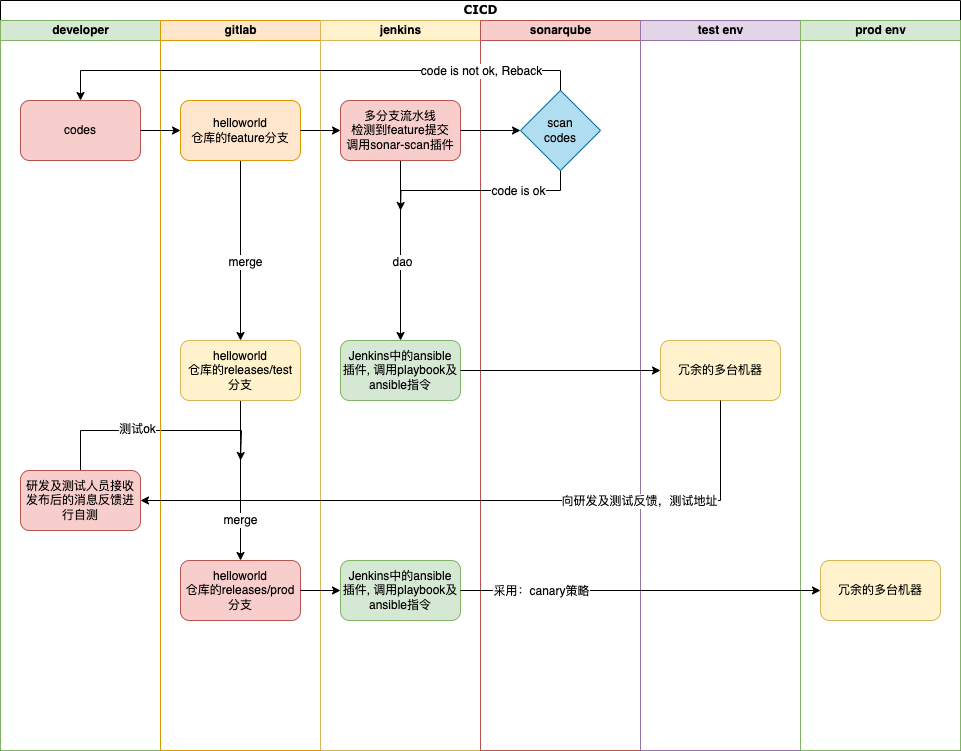

The diagram above was exported from draw.io. Its source (the exported page's mxGraphModel, read from the mxfile embedded in the PNG):
<mxGraphModel dx="1306" dy="795" grid="1" gridSize="10" guides="1" tooltips="1" connect="1" arrows="1" fold="1" page="1" pageScale="1" pageWidth="1100" pageHeight="850" background="none" math="0" shadow="0">
  <root>
    <mxCell id="0" />
    <mxCell id="1" parent="0" />
    <mxCell id="77e6c97f196da883-1" value="CICD" style="swimlane;html=1;childLayout=stackLayout;startSize=20;rounded=0;shadow=0;labelBackgroundColor=none;strokeWidth=1;fontFamily=Verdana;fontSize=8;align=center;" parent="1" vertex="1">
      <mxGeometry x="70" y="30" width="960" height="750" as="geometry" />
    </mxCell>
    <mxCell id="77e6c97f196da883-2" value="developer" style="swimlane;html=1;startSize=20;fillColor=#d5e8d4;strokeColor=#82b366;" parent="77e6c97f196da883-1" vertex="1">
      <mxGeometry y="20" width="160" height="730" as="geometry" />
    </mxCell>
    <mxCell id="USz0G93PYw30fBE5tkYs-1" value="codes" style="rounded=1;whiteSpace=wrap;html=1;fillColor=#f8cecc;strokeColor=#b85450;" vertex="1" parent="77e6c97f196da883-2">
      <mxGeometry x="20" y="80" width="120" height="60" as="geometry" />
    </mxCell>
    <mxCell id="USz0G93PYw30fBE5tkYs-32" style="edgeStyle=orthogonalEdgeStyle;rounded=0;orthogonalLoop=1;jettySize=auto;html=1;exitX=0.5;exitY=0;exitDx=0;exitDy=0;" edge="1" parent="77e6c97f196da883-2" source="USz0G93PYw30fBE5tkYs-11">
      <mxGeometry relative="1" as="geometry">
        <mxPoint x="240" y="440" as="targetPoint" />
        <Array as="points">
          <mxPoint x="80" y="410" />
          <mxPoint x="241" y="410" />
        </Array>
      </mxGeometry>
    </mxCell>
    <mxCell id="USz0G93PYw30fBE5tkYs-33" value="测试ok" style="edgeLabel;html=1;align=center;verticalAlign=middle;resizable=0;points=[];" vertex="1" connectable="0" parent="USz0G93PYw30fBE5tkYs-32">
      <mxGeometry x="-0.1689" y="2" relative="1" as="geometry">
        <mxPoint as="offset" />
      </mxGeometry>
    </mxCell>
    <mxCell id="USz0G93PYw30fBE5tkYs-11" value="研发及测试人员接收发布后的消息反馈进行自测" style="rounded=1;whiteSpace=wrap;html=1;fillColor=#f8cecc;strokeColor=#b85450;" vertex="1" parent="77e6c97f196da883-2">
      <mxGeometry x="20" y="450" width="120" height="60" as="geometry" />
    </mxCell>
    <mxCell id="77e6c97f196da883-3" value="gitlab" style="swimlane;html=1;startSize=20;fillColor=#ffe6cc;strokeColor=#d79b00;" parent="77e6c97f196da883-1" vertex="1">
      <mxGeometry x="160" y="20" width="160" height="730" as="geometry" />
    </mxCell>
    <mxCell id="USz0G93PYw30fBE5tkYs-17" style="edgeStyle=orthogonalEdgeStyle;rounded=0;orthogonalLoop=1;jettySize=auto;html=1;exitX=0.5;exitY=1;exitDx=0;exitDy=0;" edge="1" parent="77e6c97f196da883-3" source="USz0G93PYw30fBE5tkYs-3" target="USz0G93PYw30fBE5tkYs-12">
      <mxGeometry relative="1" as="geometry" />
    </mxCell>
    <mxCell id="USz0G93PYw30fBE5tkYs-18" value="merge" style="edgeLabel;html=1;align=center;verticalAlign=middle;resizable=0;points=[];" vertex="1" connectable="0" parent="USz0G93PYw30fBE5tkYs-17">
      <mxGeometry x="0.1222" y="4" relative="1" as="geometry">
        <mxPoint as="offset" />
      </mxGeometry>
    </mxCell>
    <mxCell id="USz0G93PYw30fBE5tkYs-3" value="helloworld&lt;br&gt;仓库的feature分支" style="rounded=1;whiteSpace=wrap;html=1;fillColor=#ffe6cc;strokeColor=#d79b00;" vertex="1" parent="77e6c97f196da883-3">
      <mxGeometry x="20" y="80" width="120" height="60" as="geometry" />
    </mxCell>
    <mxCell id="USz0G93PYw30fBE5tkYs-19" value="merge" style="edgeStyle=orthogonalEdgeStyle;rounded=0;orthogonalLoop=1;jettySize=auto;html=1;exitX=0.5;exitY=1;exitDx=0;exitDy=0;" edge="1" parent="77e6c97f196da883-3" source="USz0G93PYw30fBE5tkYs-12" target="USz0G93PYw30fBE5tkYs-13">
      <mxGeometry x="0.5" relative="1" as="geometry">
        <Array as="points">
          <mxPoint x="80" y="420" />
          <mxPoint x="80" y="420" />
        </Array>
        <mxPoint as="offset" />
      </mxGeometry>
    </mxCell>
    <mxCell id="USz0G93PYw30fBE5tkYs-12" value="helloworld&lt;br&gt;仓库的releases/test&lt;br&gt;分支" style="rounded=1;whiteSpace=wrap;html=1;fillColor=#fff2cc;strokeColor=#d6b656;" vertex="1" parent="77e6c97f196da883-3">
      <mxGeometry x="20" y="320" width="120" height="60" as="geometry" />
    </mxCell>
    <mxCell id="USz0G93PYw30fBE5tkYs-13" value="helloworld&lt;br&gt;仓库的releases/prod分支" style="rounded=1;whiteSpace=wrap;html=1;fillColor=#f8cecc;strokeColor=#b85450;" vertex="1" parent="77e6c97f196da883-3">
      <mxGeometry x="20" y="540" width="120" height="60" as="geometry" />
    </mxCell>
    <mxCell id="77e6c97f196da883-4" value="jenkins" style="swimlane;html=1;startSize=20;fillColor=#fff2cc;strokeColor=#d6b656;" parent="77e6c97f196da883-1" vertex="1">
      <mxGeometry x="320" y="20" width="160" height="730" as="geometry" />
    </mxCell>
    <mxCell id="USz0G93PYw30fBE5tkYs-23" style="edgeStyle=orthogonalEdgeStyle;rounded=0;orthogonalLoop=1;jettySize=auto;html=1;exitX=0.5;exitY=1;exitDx=0;exitDy=0;entryX=0.5;entryY=0;entryDx=0;entryDy=0;" edge="1" parent="77e6c97f196da883-4" source="USz0G93PYw30fBE5tkYs-5" target="USz0G93PYw30fBE5tkYs-7">
      <mxGeometry relative="1" as="geometry" />
    </mxCell>
    <mxCell id="USz0G93PYw30fBE5tkYs-24" value="dao" style="edgeLabel;html=1;align=center;verticalAlign=middle;resizable=0;points=[];" vertex="1" connectable="0" parent="USz0G93PYw30fBE5tkYs-23">
      <mxGeometry x="0.1222" y="1" relative="1" as="geometry">
        <mxPoint as="offset" />
      </mxGeometry>
    </mxCell>
    <mxCell id="USz0G93PYw30fBE5tkYs-5" value="多分支流水线&lt;br&gt;检测到feature提交&lt;br&gt;调用sonar-scan插件" style="rounded=1;whiteSpace=wrap;html=1;fillColor=#f8cecc;strokeColor=#b85450;" vertex="1" parent="77e6c97f196da883-4">
      <mxGeometry x="20" y="80" width="120" height="60" as="geometry" />
    </mxCell>
    <mxCell id="USz0G93PYw30fBE5tkYs-7" value="Jenkins中的ansible&lt;br&gt;插件, 调用playbook及ansible指令" style="rounded=1;whiteSpace=wrap;html=1;fillColor=#d5e8d4;strokeColor=#82b366;" vertex="1" parent="77e6c97f196da883-4">
      <mxGeometry x="20" y="320" width="120" height="60" as="geometry" />
    </mxCell>
    <mxCell id="USz0G93PYw30fBE5tkYs-34" value="Jenkins中的ansible&lt;br&gt;插件, 调用playbook及ansible指令" style="rounded=1;whiteSpace=wrap;html=1;fillColor=#d5e8d4;strokeColor=#82b366;" vertex="1" parent="77e6c97f196da883-4">
      <mxGeometry x="20" y="540" width="120" height="60" as="geometry" />
    </mxCell>
    <mxCell id="77e6c97f196da883-5" value="sonarqube" style="swimlane;html=1;startSize=20;fillColor=#f8cecc;strokeColor=#b85450;" parent="77e6c97f196da883-1" vertex="1">
      <mxGeometry x="480" y="20" width="160" height="730" as="geometry" />
    </mxCell>
    <mxCell id="USz0G93PYw30fBE5tkYs-25" style="edgeStyle=orthogonalEdgeStyle;rounded=0;orthogonalLoop=1;jettySize=auto;html=1;exitX=0.5;exitY=1;exitDx=0;exitDy=0;" edge="1" parent="77e6c97f196da883-5" source="USz0G93PYw30fBE5tkYs-16">
      <mxGeometry relative="1" as="geometry">
        <mxPoint x="-80" y="190" as="targetPoint" />
      </mxGeometry>
    </mxCell>
    <mxCell id="USz0G93PYw30fBE5tkYs-26" value="code is ok" style="edgeLabel;html=1;align=center;verticalAlign=middle;resizable=0;points=[];" vertex="1" connectable="0" parent="USz0G93PYw30fBE5tkYs-25">
      <mxGeometry x="-0.3684" relative="1" as="geometry">
        <mxPoint as="offset" />
      </mxGeometry>
    </mxCell>
    <mxCell id="USz0G93PYw30fBE5tkYs-16" value="scan&lt;br&gt;codes" style="rhombus;whiteSpace=wrap;html=1;fillColor=#b1ddf0;strokeColor=#10739e;" vertex="1" parent="77e6c97f196da883-5">
      <mxGeometry x="40" y="70" width="80" height="80" as="geometry" />
    </mxCell>
    <mxCell id="77e6c97f196da883-6" value="test env" style="swimlane;html=1;startSize=20;fillColor=#e1d5e7;strokeColor=#9673a6;" parent="77e6c97f196da883-1" vertex="1">
      <mxGeometry x="640" y="20" width="160" height="730" as="geometry" />
    </mxCell>
    <mxCell id="USz0G93PYw30fBE5tkYs-9" value="冗余的多台机器" style="rounded=1;whiteSpace=wrap;html=1;fillColor=#fff2cc;strokeColor=#d6b656;" vertex="1" parent="77e6c97f196da883-6">
      <mxGeometry x="20" y="320" width="120" height="60" as="geometry" />
    </mxCell>
    <mxCell id="USz0G93PYw30fBE5tkYs-2" style="edgeStyle=orthogonalEdgeStyle;rounded=0;orthogonalLoop=1;jettySize=auto;html=1;exitX=1;exitY=0.5;exitDx=0;exitDy=0;" edge="1" parent="77e6c97f196da883-1" source="USz0G93PYw30fBE5tkYs-1" target="USz0G93PYw30fBE5tkYs-3">
      <mxGeometry relative="1" as="geometry">
        <mxPoint x="190" y="130" as="targetPoint" />
      </mxGeometry>
    </mxCell>
    <mxCell id="USz0G93PYw30fBE5tkYs-4" style="edgeStyle=orthogonalEdgeStyle;rounded=0;orthogonalLoop=1;jettySize=auto;html=1;exitX=1;exitY=0.5;exitDx=0;exitDy=0;" edge="1" parent="77e6c97f196da883-1" source="USz0G93PYw30fBE5tkYs-3" target="USz0G93PYw30fBE5tkYs-5">
      <mxGeometry relative="1" as="geometry">
        <mxPoint x="340" y="130" as="targetPoint" />
      </mxGeometry>
    </mxCell>
    <mxCell id="USz0G93PYw30fBE5tkYs-14" value="prod env" style="swimlane;html=1;startSize=20;fillColor=#d5e8d4;strokeColor=#82b366;" vertex="1" parent="77e6c97f196da883-1">
      <mxGeometry x="800" y="20" width="160" height="730" as="geometry" />
    </mxCell>
    <mxCell id="USz0G93PYw30fBE5tkYs-20" value="冗余的多台机器" style="rounded=1;whiteSpace=wrap;html=1;fillColor=#fff2cc;strokeColor=#d6b656;" vertex="1" parent="USz0G93PYw30fBE5tkYs-14">
      <mxGeometry x="20" y="540" width="120" height="60" as="geometry" />
    </mxCell>
    <mxCell id="USz0G93PYw30fBE5tkYs-15" style="edgeStyle=orthogonalEdgeStyle;rounded=0;orthogonalLoop=1;jettySize=auto;html=1;exitX=1;exitY=0.5;exitDx=0;exitDy=0;" edge="1" parent="77e6c97f196da883-1" source="USz0G93PYw30fBE5tkYs-5" target="USz0G93PYw30fBE5tkYs-16">
      <mxGeometry relative="1" as="geometry">
        <mxPoint x="510" y="130" as="targetPoint" />
      </mxGeometry>
    </mxCell>
    <mxCell id="USz0G93PYw30fBE5tkYs-27" style="edgeStyle=orthogonalEdgeStyle;rounded=0;orthogonalLoop=1;jettySize=auto;html=1;exitX=0.5;exitY=0;exitDx=0;exitDy=0;entryX=0.5;entryY=0;entryDx=0;entryDy=0;" edge="1" parent="77e6c97f196da883-1" source="USz0G93PYw30fBE5tkYs-16" target="USz0G93PYw30fBE5tkYs-1">
      <mxGeometry relative="1" as="geometry" />
    </mxCell>
    <mxCell id="USz0G93PYw30fBE5tkYs-28" value="code is not ok, Reback" style="edgeLabel;html=1;align=center;verticalAlign=middle;resizable=0;points=[];" vertex="1" connectable="0" parent="USz0G93PYw30fBE5tkYs-27">
      <mxGeometry x="-0.2453" y="-1" relative="1" as="geometry">
        <mxPoint x="100" y="1" as="offset" />
      </mxGeometry>
    </mxCell>
    <mxCell id="USz0G93PYw30fBE5tkYs-29" style="edgeStyle=orthogonalEdgeStyle;rounded=0;orthogonalLoop=1;jettySize=auto;html=1;exitX=1;exitY=0.5;exitDx=0;exitDy=0;entryX=0;entryY=0.5;entryDx=0;entryDy=0;" edge="1" parent="77e6c97f196da883-1" source="USz0G93PYw30fBE5tkYs-7" target="USz0G93PYw30fBE5tkYs-9">
      <mxGeometry relative="1" as="geometry" />
    </mxCell>
    <mxCell id="USz0G93PYw30fBE5tkYs-30" style="edgeStyle=orthogonalEdgeStyle;rounded=0;orthogonalLoop=1;jettySize=auto;html=1;exitX=0.5;exitY=1;exitDx=0;exitDy=0;entryX=1;entryY=0.5;entryDx=0;entryDy=0;" edge="1" parent="77e6c97f196da883-1" source="USz0G93PYw30fBE5tkYs-9" target="USz0G93PYw30fBE5tkYs-11">
      <mxGeometry relative="1" as="geometry">
        <Array as="points">
          <mxPoint x="720" y="500" />
        </Array>
      </mxGeometry>
    </mxCell>
    <mxCell id="USz0G93PYw30fBE5tkYs-31" value="向研发及测试反馈，测试地址" style="edgeLabel;html=1;align=center;verticalAlign=middle;resizable=0;points=[];" vertex="1" connectable="0" parent="USz0G93PYw30fBE5tkYs-30">
      <mxGeometry x="-0.1846" y="-2" relative="1" as="geometry">
        <mxPoint x="95" y="2" as="offset" />
      </mxGeometry>
    </mxCell>
    <mxCell id="USz0G93PYw30fBE5tkYs-35" style="edgeStyle=orthogonalEdgeStyle;rounded=0;orthogonalLoop=1;jettySize=auto;html=1;exitX=1;exitY=0.5;exitDx=0;exitDy=0;entryX=0;entryY=0.5;entryDx=0;entryDy=0;" edge="1" parent="77e6c97f196da883-1" source="USz0G93PYw30fBE5tkYs-13" target="USz0G93PYw30fBE5tkYs-34">
      <mxGeometry relative="1" as="geometry" />
    </mxCell>
    <mxCell id="USz0G93PYw30fBE5tkYs-36" style="edgeStyle=orthogonalEdgeStyle;rounded=0;orthogonalLoop=1;jettySize=auto;html=1;exitX=1;exitY=0.5;exitDx=0;exitDy=0;" edge="1" parent="77e6c97f196da883-1" source="USz0G93PYw30fBE5tkYs-34" target="USz0G93PYw30fBE5tkYs-20">
      <mxGeometry relative="1" as="geometry" />
    </mxCell>
    <mxCell id="USz0G93PYw30fBE5tkYs-37" value="采用：canary策略" style="edgeLabel;html=1;align=center;verticalAlign=middle;resizable=0;points=[];" vertex="1" connectable="0" parent="USz0G93PYw30fBE5tkYs-36">
      <mxGeometry x="0.1778" y="-3" relative="1" as="geometry">
        <mxPoint x="-132" y="-3" as="offset" />
      </mxGeometry>
    </mxCell>
  </root>
</mxGraphModel>